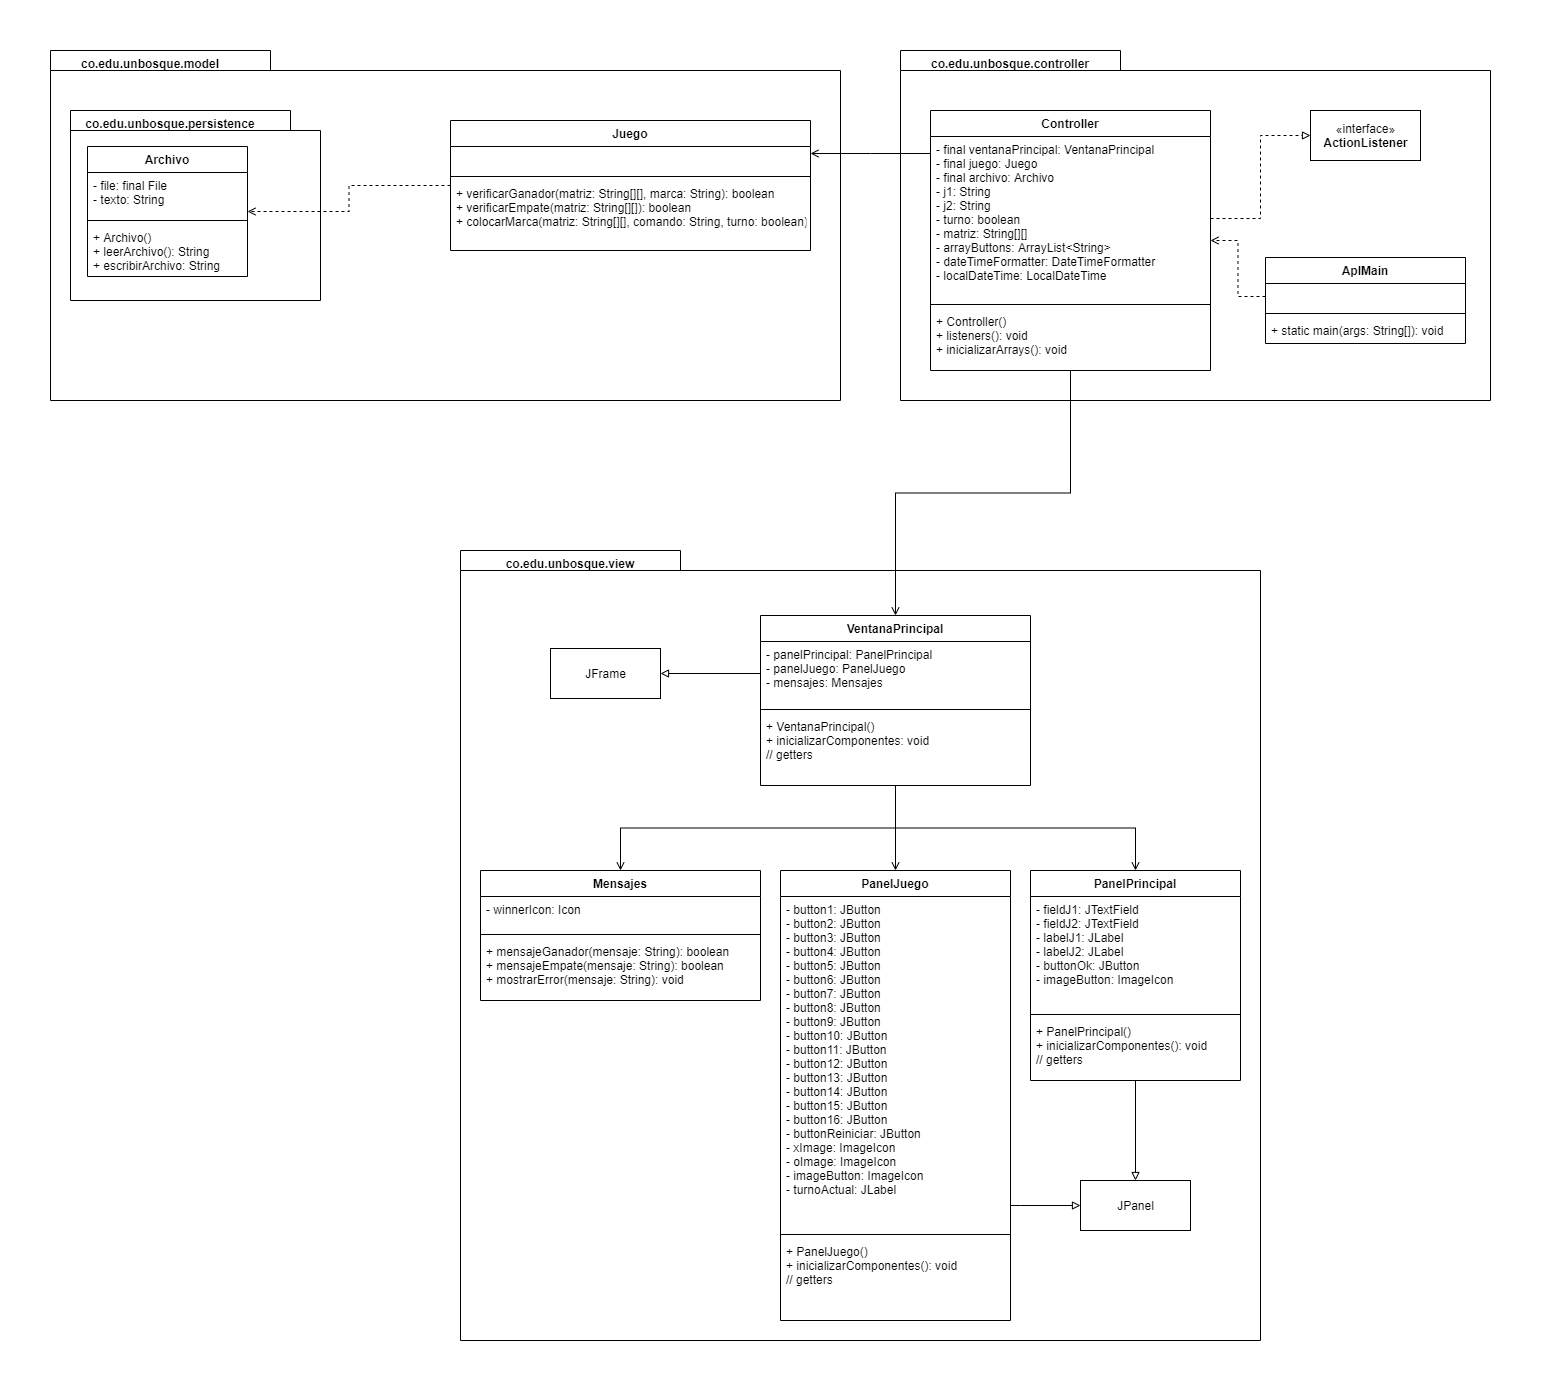

The diagram above was exported from draw.io. Its source (the exported page's mxGraphModel, read from the mxfile embedded in the PNG):
<mxGraphModel dx="2208" dy="764" grid="1" gridSize="10" guides="1" tooltips="1" connect="1" arrows="1" fold="1" page="1" pageScale="1" pageWidth="827" pageHeight="1169" math="0" shadow="0">
  <root>
    <mxCell id="0" />
    <mxCell id="1" parent="0" />
    <mxCell id="kLmTDBO8BE0DXt7V4Yds-1" value="" style="shape=folder;fontStyle=1;spacingTop=10;tabWidth=220;tabHeight=20;tabPosition=left;html=1;" parent="1" vertex="1">
      <mxGeometry x="400" y="40" width="590" height="350" as="geometry" />
    </mxCell>
    <mxCell id="kLmTDBO8BE0DXt7V4Yds-3" value="Controller" style="swimlane;fontStyle=1;align=center;verticalAlign=top;childLayout=stackLayout;horizontal=1;startSize=26;horizontalStack=0;resizeParent=1;resizeParentMax=0;resizeLast=0;collapsible=1;marginBottom=0;" parent="1" vertex="1">
      <mxGeometry x="430" y="100" width="280" height="260" as="geometry" />
    </mxCell>
    <mxCell id="kLmTDBO8BE0DXt7V4Yds-4" value="- final ventanaPrincipal: VentanaPrincipal&#10;- final juego: Juego&#10;- final archivo: Archivo&#10;- j1: String&#10;- j2: String&#10;- turno: boolean&#10;- matriz: String[][]&#10;- arrayButtons: ArrayList&lt;String&gt;&#10;- dateTimeFormatter: DateTimeFormatter&#10;- localDateTime: LocalDateTime" style="text;strokeColor=none;fillColor=none;align=left;verticalAlign=top;spacingLeft=4;spacingRight=4;overflow=hidden;rotatable=0;points=[[0,0.5],[1,0.5]];portConstraint=eastwest;" parent="kLmTDBO8BE0DXt7V4Yds-3" vertex="1">
      <mxGeometry y="26" width="280" height="164" as="geometry" />
    </mxCell>
    <mxCell id="kLmTDBO8BE0DXt7V4Yds-5" value="" style="line;strokeWidth=1;fillColor=none;align=left;verticalAlign=middle;spacingTop=-1;spacingLeft=3;spacingRight=3;rotatable=0;labelPosition=right;points=[];portConstraint=eastwest;" parent="kLmTDBO8BE0DXt7V4Yds-3" vertex="1">
      <mxGeometry y="190" width="280" height="8" as="geometry" />
    </mxCell>
    <mxCell id="kLmTDBO8BE0DXt7V4Yds-6" value="+ Controller()&#10;+ listeners(): void&#10;+ inicializarArrays(): void" style="text;strokeColor=none;fillColor=none;align=left;verticalAlign=top;spacingLeft=4;spacingRight=4;overflow=hidden;rotatable=0;points=[[0,0.5],[1,0.5]];portConstraint=eastwest;" parent="kLmTDBO8BE0DXt7V4Yds-3" vertex="1">
      <mxGeometry y="198" width="280" height="62" as="geometry" />
    </mxCell>
    <mxCell id="kLmTDBO8BE0DXt7V4Yds-7" value="AplMain" style="swimlane;fontStyle=1;align=center;verticalAlign=top;childLayout=stackLayout;horizontal=1;startSize=26;horizontalStack=0;resizeParent=1;resizeParentMax=0;resizeLast=0;collapsible=1;marginBottom=0;" parent="1" vertex="1">
      <mxGeometry x="765" y="247" width="200" height="86" as="geometry" />
    </mxCell>
    <mxCell id="kLmTDBO8BE0DXt7V4Yds-8" value=" " style="text;strokeColor=none;fillColor=none;align=left;verticalAlign=top;spacingLeft=4;spacingRight=4;overflow=hidden;rotatable=0;points=[[0,0.5],[1,0.5]];portConstraint=eastwest;" parent="kLmTDBO8BE0DXt7V4Yds-7" vertex="1">
      <mxGeometry y="26" width="200" height="26" as="geometry" />
    </mxCell>
    <mxCell id="kLmTDBO8BE0DXt7V4Yds-9" value="" style="line;strokeWidth=1;fillColor=none;align=left;verticalAlign=middle;spacingTop=-1;spacingLeft=3;spacingRight=3;rotatable=0;labelPosition=right;points=[];portConstraint=eastwest;" parent="kLmTDBO8BE0DXt7V4Yds-7" vertex="1">
      <mxGeometry y="52" width="200" height="8" as="geometry" />
    </mxCell>
    <mxCell id="kLmTDBO8BE0DXt7V4Yds-10" value="+ static main(args: String[]): void" style="text;strokeColor=none;fillColor=none;align=left;verticalAlign=top;spacingLeft=4;spacingRight=4;overflow=hidden;rotatable=0;points=[[0,0.5],[1,0.5]];portConstraint=eastwest;" parent="kLmTDBO8BE0DXt7V4Yds-7" vertex="1">
      <mxGeometry y="60" width="200" height="26" as="geometry" />
    </mxCell>
    <mxCell id="kLmTDBO8BE0DXt7V4Yds-11" value="«interface»&lt;br&gt;&lt;b&gt;ActionListener&lt;/b&gt;" style="html=1;" parent="1" vertex="1">
      <mxGeometry x="810" y="100" width="110" height="50" as="geometry" />
    </mxCell>
    <mxCell id="kLmTDBO8BE0DXt7V4Yds-12" style="edgeStyle=orthogonalEdgeStyle;rounded=0;orthogonalLoop=1;jettySize=auto;html=1;dashed=1;endArrow=block;endFill=0;" parent="1" source="kLmTDBO8BE0DXt7V4Yds-4" target="kLmTDBO8BE0DXt7V4Yds-11" edge="1">
      <mxGeometry relative="1" as="geometry" />
    </mxCell>
    <mxCell id="kLmTDBO8BE0DXt7V4Yds-14" style="edgeStyle=orthogonalEdgeStyle;rounded=0;orthogonalLoop=1;jettySize=auto;html=1;dashed=1;endArrow=open;endFill=0;" parent="1" source="kLmTDBO8BE0DXt7V4Yds-8" target="kLmTDBO8BE0DXt7V4Yds-3" edge="1">
      <mxGeometry relative="1" as="geometry" />
    </mxCell>
    <mxCell id="kLmTDBO8BE0DXt7V4Yds-15" value="co.edu.unbosque.controller" style="text;align=center;fontStyle=1;verticalAlign=middle;spacingLeft=3;spacingRight=3;strokeColor=none;rotatable=0;points=[[0,0.5],[1,0.5]];portConstraint=eastwest;" parent="1" vertex="1">
      <mxGeometry x="470" y="40" width="80" height="26" as="geometry" />
    </mxCell>
    <mxCell id="kLmTDBO8BE0DXt7V4Yds-16" value="" style="shape=folder;fontStyle=1;spacingTop=10;tabWidth=220;tabHeight=20;tabPosition=left;html=1;" parent="1" vertex="1">
      <mxGeometry x="-450" y="40" width="790" height="350" as="geometry" />
    </mxCell>
    <mxCell id="kLmTDBO8BE0DXt7V4Yds-17" value="co.edu.unbosque.model" style="text;align=center;fontStyle=1;verticalAlign=middle;spacingLeft=3;spacingRight=3;strokeColor=none;rotatable=0;points=[[0,0.5],[1,0.5]];portConstraint=eastwest;" parent="1" vertex="1">
      <mxGeometry x="-390" y="40" width="80" height="26" as="geometry" />
    </mxCell>
    <mxCell id="kLmTDBO8BE0DXt7V4Yds-18" value="" style="shape=folder;fontStyle=1;spacingTop=10;tabWidth=220;tabHeight=20;tabPosition=left;html=1;" parent="1" vertex="1">
      <mxGeometry x="-40" y="540" width="800" height="790" as="geometry" />
    </mxCell>
    <mxCell id="kLmTDBO8BE0DXt7V4Yds-19" value="co.edu.unbosque.view" style="text;align=center;fontStyle=1;verticalAlign=middle;spacingLeft=3;spacingRight=3;strokeColor=none;rotatable=0;points=[[0,0.5],[1,0.5]];portConstraint=eastwest;" parent="1" vertex="1">
      <mxGeometry x="30" y="540" width="80" height="26" as="geometry" />
    </mxCell>
    <mxCell id="kLmTDBO8BE0DXt7V4Yds-43" style="edgeStyle=orthogonalEdgeStyle;rounded=0;orthogonalLoop=1;jettySize=auto;html=1;endArrow=open;endFill=0;" parent="1" source="kLmTDBO8BE0DXt7V4Yds-21" target="kLmTDBO8BE0DXt7V4Yds-31" edge="1">
      <mxGeometry relative="1" as="geometry" />
    </mxCell>
    <mxCell id="kLmTDBO8BE0DXt7V4Yds-44" style="edgeStyle=orthogonalEdgeStyle;rounded=0;orthogonalLoop=1;jettySize=auto;html=1;endArrow=open;endFill=0;" parent="1" source="kLmTDBO8BE0DXt7V4Yds-21" target="kLmTDBO8BE0DXt7V4Yds-27" edge="1">
      <mxGeometry relative="1" as="geometry" />
    </mxCell>
    <mxCell id="kLmTDBO8BE0DXt7V4Yds-45" style="edgeStyle=orthogonalEdgeStyle;rounded=0;orthogonalLoop=1;jettySize=auto;html=1;endArrow=open;endFill=0;" parent="1" source="kLmTDBO8BE0DXt7V4Yds-21" target="kLmTDBO8BE0DXt7V4Yds-35" edge="1">
      <mxGeometry relative="1" as="geometry" />
    </mxCell>
    <mxCell id="kLmTDBO8BE0DXt7V4Yds-21" value="VentanaPrincipal" style="swimlane;fontStyle=1;align=center;verticalAlign=top;childLayout=stackLayout;horizontal=1;startSize=26;horizontalStack=0;resizeParent=1;resizeParentMax=0;resizeLast=0;collapsible=1;marginBottom=0;" parent="1" vertex="1">
      <mxGeometry x="260" y="605" width="270" height="170" as="geometry" />
    </mxCell>
    <mxCell id="kLmTDBO8BE0DXt7V4Yds-22" value="- panelPrincipal: PanelPrincipal&#10;- panelJuego: PanelJuego&#10;- mensajes: Mensajes" style="text;strokeColor=none;fillColor=none;align=left;verticalAlign=top;spacingLeft=4;spacingRight=4;overflow=hidden;rotatable=0;points=[[0,0.5],[1,0.5]];portConstraint=eastwest;" parent="kLmTDBO8BE0DXt7V4Yds-21" vertex="1">
      <mxGeometry y="26" width="270" height="64" as="geometry" />
    </mxCell>
    <mxCell id="kLmTDBO8BE0DXt7V4Yds-23" value="" style="line;strokeWidth=1;fillColor=none;align=left;verticalAlign=middle;spacingTop=-1;spacingLeft=3;spacingRight=3;rotatable=0;labelPosition=right;points=[];portConstraint=eastwest;" parent="kLmTDBO8BE0DXt7V4Yds-21" vertex="1">
      <mxGeometry y="90" width="270" height="8" as="geometry" />
    </mxCell>
    <mxCell id="kLmTDBO8BE0DXt7V4Yds-24" value="+ VentanaPrincipal()&#10;+ inicializarComponentes: void&#10;// getters" style="text;strokeColor=none;fillColor=none;align=left;verticalAlign=top;spacingLeft=4;spacingRight=4;overflow=hidden;rotatable=0;points=[[0,0.5],[1,0.5]];portConstraint=eastwest;" parent="kLmTDBO8BE0DXt7V4Yds-21" vertex="1">
      <mxGeometry y="98" width="270" height="72" as="geometry" />
    </mxCell>
    <mxCell id="kLmTDBO8BE0DXt7V4Yds-25" value="JFrame" style="html=1;" parent="1" vertex="1">
      <mxGeometry x="50" y="638" width="110" height="50" as="geometry" />
    </mxCell>
    <mxCell id="kLmTDBO8BE0DXt7V4Yds-26" style="edgeStyle=orthogonalEdgeStyle;rounded=0;orthogonalLoop=1;jettySize=auto;html=1;endArrow=block;endFill=0;" parent="1" source="kLmTDBO8BE0DXt7V4Yds-22" target="kLmTDBO8BE0DXt7V4Yds-25" edge="1">
      <mxGeometry relative="1" as="geometry" />
    </mxCell>
    <mxCell id="kLmTDBO8BE0DXt7V4Yds-27" value="Mensajes" style="swimlane;fontStyle=1;align=center;verticalAlign=top;childLayout=stackLayout;horizontal=1;startSize=26;horizontalStack=0;resizeParent=1;resizeParentMax=0;resizeLast=0;collapsible=1;marginBottom=0;" parent="1" vertex="1">
      <mxGeometry x="-20" y="860" width="280" height="130" as="geometry" />
    </mxCell>
    <mxCell id="kLmTDBO8BE0DXt7V4Yds-28" value="- winnerIcon: Icon" style="text;strokeColor=none;fillColor=none;align=left;verticalAlign=top;spacingLeft=4;spacingRight=4;overflow=hidden;rotatable=0;points=[[0,0.5],[1,0.5]];portConstraint=eastwest;" parent="kLmTDBO8BE0DXt7V4Yds-27" vertex="1">
      <mxGeometry y="26" width="280" height="34" as="geometry" />
    </mxCell>
    <mxCell id="kLmTDBO8BE0DXt7V4Yds-29" value="" style="line;strokeWidth=1;fillColor=none;align=left;verticalAlign=middle;spacingTop=-1;spacingLeft=3;spacingRight=3;rotatable=0;labelPosition=right;points=[];portConstraint=eastwest;" parent="kLmTDBO8BE0DXt7V4Yds-27" vertex="1">
      <mxGeometry y="60" width="280" height="8" as="geometry" />
    </mxCell>
    <mxCell id="kLmTDBO8BE0DXt7V4Yds-30" value="+ mensajeGanador(mensaje: String): boolean&#10;+ mensajeEmpate(mensaje: String): boolean&#10;+ mostrarError(mensaje: String): void" style="text;strokeColor=none;fillColor=none;align=left;verticalAlign=top;spacingLeft=4;spacingRight=4;overflow=hidden;rotatable=0;points=[[0,0.5],[1,0.5]];portConstraint=eastwest;" parent="kLmTDBO8BE0DXt7V4Yds-27" vertex="1">
      <mxGeometry y="68" width="280" height="62" as="geometry" />
    </mxCell>
    <mxCell id="kLmTDBO8BE0DXt7V4Yds-40" style="edgeStyle=orthogonalEdgeStyle;rounded=0;orthogonalLoop=1;jettySize=auto;html=1;endArrow=block;endFill=0;" parent="1" source="kLmTDBO8BE0DXt7V4Yds-31" target="kLmTDBO8BE0DXt7V4Yds-39" edge="1">
      <mxGeometry relative="1" as="geometry">
        <Array as="points">
          <mxPoint x="520" y="1195" />
          <mxPoint x="520" y="1195" />
        </Array>
      </mxGeometry>
    </mxCell>
    <mxCell id="kLmTDBO8BE0DXt7V4Yds-31" value="PanelJuego" style="swimlane;fontStyle=1;align=center;verticalAlign=top;childLayout=stackLayout;horizontal=1;startSize=26;horizontalStack=0;resizeParent=1;resizeParentMax=0;resizeLast=0;collapsible=1;marginBottom=0;" parent="1" vertex="1">
      <mxGeometry x="280" y="860" width="230" height="450" as="geometry" />
    </mxCell>
    <mxCell id="kLmTDBO8BE0DXt7V4Yds-32" value="- button1: JButton&#10;- button2: JButton&#10;- button3: JButton&#10;- button4: JButton&#10;- button5: JButton&#10;- button6: JButton&#10;- button7: JButton&#10;- button8: JButton&#10;- button9: JButton&#10;- button10: JButton&#10;- button11: JButton&#10;- button12: JButton&#10;- button13: JButton&#10;- button14: JButton&#10;- button15: JButton&#10;- button16: JButton&#10;- buttonReiniciar: JButton&#10;- xImage: ImageIcon&#10;- oImage: ImageIcon&#10;- imageButton: ImageIcon&#10;- turnoActual: JLabel" style="text;strokeColor=none;fillColor=none;align=left;verticalAlign=top;spacingLeft=4;spacingRight=4;overflow=hidden;rotatable=0;points=[[0,0.5],[1,0.5]];portConstraint=eastwest;" parent="kLmTDBO8BE0DXt7V4Yds-31" vertex="1">
      <mxGeometry y="26" width="230" height="334" as="geometry" />
    </mxCell>
    <mxCell id="kLmTDBO8BE0DXt7V4Yds-33" value="" style="line;strokeWidth=1;fillColor=none;align=left;verticalAlign=middle;spacingTop=-1;spacingLeft=3;spacingRight=3;rotatable=0;labelPosition=right;points=[];portConstraint=eastwest;" parent="kLmTDBO8BE0DXt7V4Yds-31" vertex="1">
      <mxGeometry y="360" width="230" height="8" as="geometry" />
    </mxCell>
    <mxCell id="kLmTDBO8BE0DXt7V4Yds-34" value="+ PanelJuego()&#10;+ inicializarComponentes(): void&#10;// getters" style="text;strokeColor=none;fillColor=none;align=left;verticalAlign=top;spacingLeft=4;spacingRight=4;overflow=hidden;rotatable=0;points=[[0,0.5],[1,0.5]];portConstraint=eastwest;" parent="kLmTDBO8BE0DXt7V4Yds-31" vertex="1">
      <mxGeometry y="368" width="230" height="82" as="geometry" />
    </mxCell>
    <mxCell id="kLmTDBO8BE0DXt7V4Yds-41" style="edgeStyle=orthogonalEdgeStyle;rounded=0;orthogonalLoop=1;jettySize=auto;html=1;endArrow=block;endFill=0;" parent="1" source="kLmTDBO8BE0DXt7V4Yds-35" target="kLmTDBO8BE0DXt7V4Yds-39" edge="1">
      <mxGeometry relative="1" as="geometry" />
    </mxCell>
    <mxCell id="kLmTDBO8BE0DXt7V4Yds-35" value="PanelPrincipal" style="swimlane;fontStyle=1;align=center;verticalAlign=top;childLayout=stackLayout;horizontal=1;startSize=26;horizontalStack=0;resizeParent=1;resizeParentMax=0;resizeLast=0;collapsible=1;marginBottom=0;" parent="1" vertex="1">
      <mxGeometry x="530" y="860" width="210" height="210" as="geometry" />
    </mxCell>
    <mxCell id="kLmTDBO8BE0DXt7V4Yds-36" value="- fieldJ1: JTextField&#10;- fieldJ2: JTextField&#10;- labelJ1: JLabel&#10;- labelJ2: JLabel&#10;- buttonOk: JButton&#10;- imageButton: ImageIcon" style="text;strokeColor=none;fillColor=none;align=left;verticalAlign=top;spacingLeft=4;spacingRight=4;overflow=hidden;rotatable=0;points=[[0,0.5],[1,0.5]];portConstraint=eastwest;" parent="kLmTDBO8BE0DXt7V4Yds-35" vertex="1">
      <mxGeometry y="26" width="210" height="114" as="geometry" />
    </mxCell>
    <mxCell id="kLmTDBO8BE0DXt7V4Yds-37" value="" style="line;strokeWidth=1;fillColor=none;align=left;verticalAlign=middle;spacingTop=-1;spacingLeft=3;spacingRight=3;rotatable=0;labelPosition=right;points=[];portConstraint=eastwest;" parent="kLmTDBO8BE0DXt7V4Yds-35" vertex="1">
      <mxGeometry y="140" width="210" height="8" as="geometry" />
    </mxCell>
    <mxCell id="kLmTDBO8BE0DXt7V4Yds-38" value="+ PanelPrincipal()&#10;+ inicializarComponentes(): void&#10;// getters" style="text;strokeColor=none;fillColor=none;align=left;verticalAlign=top;spacingLeft=4;spacingRight=4;overflow=hidden;rotatable=0;points=[[0,0.5],[1,0.5]];portConstraint=eastwest;" parent="kLmTDBO8BE0DXt7V4Yds-35" vertex="1">
      <mxGeometry y="148" width="210" height="62" as="geometry" />
    </mxCell>
    <mxCell id="kLmTDBO8BE0DXt7V4Yds-39" value="JPanel" style="html=1;" parent="1" vertex="1">
      <mxGeometry x="580" y="1170" width="110" height="50" as="geometry" />
    </mxCell>
    <mxCell id="kLmTDBO8BE0DXt7V4Yds-46" style="edgeStyle=orthogonalEdgeStyle;rounded=0;orthogonalLoop=1;jettySize=auto;html=1;endArrow=open;endFill=0;" parent="1" source="kLmTDBO8BE0DXt7V4Yds-3" target="kLmTDBO8BE0DXt7V4Yds-21" edge="1">
      <mxGeometry relative="1" as="geometry" />
    </mxCell>
    <mxCell id="kLmTDBO8BE0DXt7V4Yds-47" value="Juego" style="swimlane;fontStyle=1;align=center;verticalAlign=top;childLayout=stackLayout;horizontal=1;startSize=26;horizontalStack=0;resizeParent=1;resizeParentMax=0;resizeLast=0;collapsible=1;marginBottom=0;" parent="1" vertex="1">
      <mxGeometry x="-50" y="110" width="360" height="130" as="geometry" />
    </mxCell>
    <mxCell id="kLmTDBO8BE0DXt7V4Yds-48" value=" " style="text;strokeColor=none;fillColor=none;align=left;verticalAlign=top;spacingLeft=4;spacingRight=4;overflow=hidden;rotatable=0;points=[[0,0.5],[1,0.5]];portConstraint=eastwest;" parent="kLmTDBO8BE0DXt7V4Yds-47" vertex="1">
      <mxGeometry y="26" width="360" height="26" as="geometry" />
    </mxCell>
    <mxCell id="kLmTDBO8BE0DXt7V4Yds-49" value="" style="line;strokeWidth=1;fillColor=none;align=left;verticalAlign=middle;spacingTop=-1;spacingLeft=3;spacingRight=3;rotatable=0;labelPosition=right;points=[];portConstraint=eastwest;" parent="kLmTDBO8BE0DXt7V4Yds-47" vertex="1">
      <mxGeometry y="52" width="360" height="8" as="geometry" />
    </mxCell>
    <mxCell id="kLmTDBO8BE0DXt7V4Yds-50" value="+ verificarGanador(matriz: String[][], marca: String): boolean&#10;+ verificarEmpate(matriz: String[][]): boolean&#10;+ colocarMarca(matriz: String[][], comando: String, turno: boolean)&#10;" style="text;strokeColor=none;fillColor=none;align=left;verticalAlign=top;spacingLeft=4;spacingRight=4;overflow=hidden;rotatable=0;points=[[0,0.5],[1,0.5]];portConstraint=eastwest;" parent="kLmTDBO8BE0DXt7V4Yds-47" vertex="1">
      <mxGeometry y="60" width="360" height="70" as="geometry" />
    </mxCell>
    <mxCell id="kLmTDBO8BE0DXt7V4Yds-51" style="edgeStyle=orthogonalEdgeStyle;rounded=0;orthogonalLoop=1;jettySize=auto;html=1;endArrow=open;endFill=0;" parent="1" source="kLmTDBO8BE0DXt7V4Yds-3" target="kLmTDBO8BE0DXt7V4Yds-47" edge="1">
      <mxGeometry relative="1" as="geometry">
        <Array as="points">
          <mxPoint x="370" y="143" />
          <mxPoint x="370" y="143" />
        </Array>
      </mxGeometry>
    </mxCell>
    <mxCell id="kLmTDBO8BE0DXt7V4Yds-53" value="" style="shape=folder;fontStyle=1;spacingTop=10;tabWidth=220;tabHeight=20;tabPosition=left;html=1;" parent="1" vertex="1">
      <mxGeometry x="-430" y="100" width="250" height="190" as="geometry" />
    </mxCell>
    <mxCell id="kLmTDBO8BE0DXt7V4Yds-54" value="co.edu.unbosque.persistence" style="text;align=center;fontStyle=1;verticalAlign=middle;spacingLeft=3;spacingRight=3;strokeColor=none;rotatable=0;points=[[0,0.5],[1,0.5]];portConstraint=eastwest;" parent="1" vertex="1">
      <mxGeometry x="-370" y="100" width="80" height="26" as="geometry" />
    </mxCell>
    <mxCell id="kLmTDBO8BE0DXt7V4Yds-55" value="Archivo" style="swimlane;fontStyle=1;align=center;verticalAlign=top;childLayout=stackLayout;horizontal=1;startSize=26;horizontalStack=0;resizeParent=1;resizeParentMax=0;resizeLast=0;collapsible=1;marginBottom=0;" parent="1" vertex="1">
      <mxGeometry x="-413" y="136" width="160" height="130" as="geometry" />
    </mxCell>
    <mxCell id="kLmTDBO8BE0DXt7V4Yds-56" value="- file: final File&#10;- texto: String" style="text;strokeColor=none;fillColor=none;align=left;verticalAlign=top;spacingLeft=4;spacingRight=4;overflow=hidden;rotatable=0;points=[[0,0.5],[1,0.5]];portConstraint=eastwest;" parent="kLmTDBO8BE0DXt7V4Yds-55" vertex="1">
      <mxGeometry y="26" width="160" height="44" as="geometry" />
    </mxCell>
    <mxCell id="kLmTDBO8BE0DXt7V4Yds-57" value="" style="line;strokeWidth=1;fillColor=none;align=left;verticalAlign=middle;spacingTop=-1;spacingLeft=3;spacingRight=3;rotatable=0;labelPosition=right;points=[];portConstraint=eastwest;" parent="kLmTDBO8BE0DXt7V4Yds-55" vertex="1">
      <mxGeometry y="70" width="160" height="8" as="geometry" />
    </mxCell>
    <mxCell id="kLmTDBO8BE0DXt7V4Yds-58" value="+ Archivo()&#10;+ leerArchivo(): String&#10;+ escribirArchivo: String" style="text;strokeColor=none;fillColor=none;align=left;verticalAlign=top;spacingLeft=4;spacingRight=4;overflow=hidden;rotatable=0;points=[[0,0.5],[1,0.5]];portConstraint=eastwest;" parent="kLmTDBO8BE0DXt7V4Yds-55" vertex="1">
      <mxGeometry y="78" width="160" height="52" as="geometry" />
    </mxCell>
    <mxCell id="kLmTDBO8BE0DXt7V4Yds-59" style="edgeStyle=orthogonalEdgeStyle;rounded=0;orthogonalLoop=1;jettySize=auto;html=1;endArrow=open;endFill=0;dashed=1;" parent="1" source="kLmTDBO8BE0DXt7V4Yds-47" target="kLmTDBO8BE0DXt7V4Yds-55" edge="1">
      <mxGeometry relative="1" as="geometry" />
    </mxCell>
  </root>
</mxGraphModel>